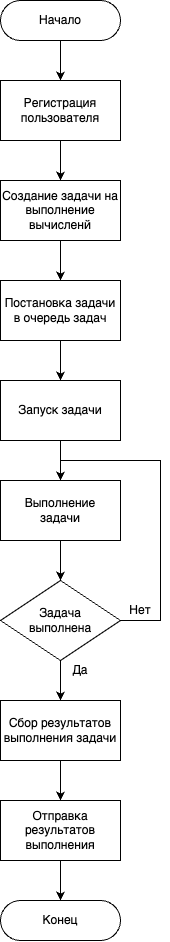

The diagram above was exported from draw.io. Its source (the exported page's mxGraphModel, read from the mxfile embedded in the PNG):
<mxGraphModel dx="652" dy="562" grid="1" gridSize="10" guides="1" tooltips="1" connect="1" arrows="1" fold="1" page="1" pageScale="1" pageWidth="850" pageHeight="1100" math="0" shadow="0">
  <root>
    <mxCell id="0" />
    <mxCell id="1" parent="0" />
    <mxCell id="xfSyXPQjouy4FCIBMF2q-13" style="edgeStyle=orthogonalEdgeStyle;rounded=0;orthogonalLoop=1;jettySize=auto;html=1;entryX=0.5;entryY=0;entryDx=0;entryDy=0;" parent="1" source="xfSyXPQjouy4FCIBMF2q-1" target="xfSyXPQjouy4FCIBMF2q-2" edge="1">
      <mxGeometry relative="1" as="geometry" />
    </mxCell>
    <mxCell id="xfSyXPQjouy4FCIBMF2q-1" value="Начало" style="rounded=1;whiteSpace=wrap;html=1;arcSize=50;" parent="1" vertex="1">
      <mxGeometry x="240" y="40" width="120" height="40" as="geometry" />
    </mxCell>
    <mxCell id="xfSyXPQjouy4FCIBMF2q-14" style="edgeStyle=orthogonalEdgeStyle;rounded=0;orthogonalLoop=1;jettySize=auto;html=1;entryX=0.5;entryY=0;entryDx=0;entryDy=0;" parent="1" source="xfSyXPQjouy4FCIBMF2q-2" target="xfSyXPQjouy4FCIBMF2q-3" edge="1">
      <mxGeometry relative="1" as="geometry" />
    </mxCell>
    <mxCell id="xfSyXPQjouy4FCIBMF2q-2" value="Регистрация пользователя" style="rounded=0;whiteSpace=wrap;html=1;" parent="1" vertex="1">
      <mxGeometry x="240" y="120" width="120" height="60" as="geometry" />
    </mxCell>
    <mxCell id="xfSyXPQjouy4FCIBMF2q-15" style="edgeStyle=orthogonalEdgeStyle;rounded=0;orthogonalLoop=1;jettySize=auto;html=1;entryX=0.5;entryY=0;entryDx=0;entryDy=0;" parent="1" source="xfSyXPQjouy4FCIBMF2q-3" target="xfSyXPQjouy4FCIBMF2q-4" edge="1">
      <mxGeometry relative="1" as="geometry" />
    </mxCell>
    <mxCell id="xfSyXPQjouy4FCIBMF2q-3" value="Создание задачи на выполнение вычисленй" style="rounded=0;whiteSpace=wrap;html=1;" parent="1" vertex="1">
      <mxGeometry x="240" y="220" width="120" height="60" as="geometry" />
    </mxCell>
    <mxCell id="xfSyXPQjouy4FCIBMF2q-16" style="edgeStyle=orthogonalEdgeStyle;rounded=0;orthogonalLoop=1;jettySize=auto;html=1;entryX=0.5;entryY=0;entryDx=0;entryDy=0;" parent="1" source="xfSyXPQjouy4FCIBMF2q-4" target="xfSyXPQjouy4FCIBMF2q-5" edge="1">
      <mxGeometry relative="1" as="geometry" />
    </mxCell>
    <mxCell id="xfSyXPQjouy4FCIBMF2q-4" value="Постановка задачи в очередь задач" style="rounded=0;whiteSpace=wrap;html=1;" parent="1" vertex="1">
      <mxGeometry x="240" y="320" width="120" height="60" as="geometry" />
    </mxCell>
    <mxCell id="xfSyXPQjouy4FCIBMF2q-17" style="edgeStyle=orthogonalEdgeStyle;rounded=0;orthogonalLoop=1;jettySize=auto;html=1;entryX=0.5;entryY=0;entryDx=0;entryDy=0;" parent="1" source="xfSyXPQjouy4FCIBMF2q-5" target="xfSyXPQjouy4FCIBMF2q-6" edge="1">
      <mxGeometry relative="1" as="geometry" />
    </mxCell>
    <mxCell id="xfSyXPQjouy4FCIBMF2q-5" value="Запуск задачи" style="rounded=0;whiteSpace=wrap;html=1;" parent="1" vertex="1">
      <mxGeometry x="240" y="420" width="120" height="60" as="geometry" />
    </mxCell>
    <mxCell id="xfSyXPQjouy4FCIBMF2q-18" style="edgeStyle=orthogonalEdgeStyle;rounded=0;orthogonalLoop=1;jettySize=auto;html=1;entryX=0.5;entryY=0;entryDx=0;entryDy=0;" parent="1" source="xfSyXPQjouy4FCIBMF2q-6" target="xfSyXPQjouy4FCIBMF2q-9" edge="1">
      <mxGeometry relative="1" as="geometry" />
    </mxCell>
    <mxCell id="xfSyXPQjouy4FCIBMF2q-6" value="Выполнение&lt;div&gt;задачи&lt;/div&gt;" style="rounded=0;whiteSpace=wrap;html=1;" parent="1" vertex="1">
      <mxGeometry x="240" y="520" width="120" height="60" as="geometry" />
    </mxCell>
    <mxCell id="xfSyXPQjouy4FCIBMF2q-19" style="edgeStyle=orthogonalEdgeStyle;rounded=0;orthogonalLoop=1;jettySize=auto;html=1;entryX=0.5;entryY=0;entryDx=0;entryDy=0;" parent="1" source="xfSyXPQjouy4FCIBMF2q-7" target="xfSyXPQjouy4FCIBMF2q-8" edge="1">
      <mxGeometry relative="1" as="geometry" />
    </mxCell>
    <mxCell id="xfSyXPQjouy4FCIBMF2q-7" value="Сбор результатов&lt;div&gt;выполнения задачи&lt;/div&gt;" style="rounded=0;whiteSpace=wrap;html=1;" parent="1" vertex="1">
      <mxGeometry x="240" y="740" width="120" height="60" as="geometry" />
    </mxCell>
    <mxCell id="xfSyXPQjouy4FCIBMF2q-21" style="edgeStyle=orthogonalEdgeStyle;rounded=0;orthogonalLoop=1;jettySize=auto;html=1;entryX=0.5;entryY=0;entryDx=0;entryDy=0;" parent="1" source="xfSyXPQjouy4FCIBMF2q-8" target="xfSyXPQjouy4FCIBMF2q-12" edge="1">
      <mxGeometry relative="1" as="geometry" />
    </mxCell>
    <mxCell id="xfSyXPQjouy4FCIBMF2q-8" value="Отправка результатов выполнения" style="rounded=0;whiteSpace=wrap;html=1;" parent="1" vertex="1">
      <mxGeometry x="240" y="840" width="120" height="60" as="geometry" />
    </mxCell>
    <mxCell id="xfSyXPQjouy4FCIBMF2q-10" style="edgeStyle=orthogonalEdgeStyle;rounded=0;orthogonalLoop=1;jettySize=auto;html=1;exitX=1;exitY=0.5;exitDx=0;exitDy=0;" parent="1" source="xfSyXPQjouy4FCIBMF2q-9" edge="1">
      <mxGeometry relative="1" as="geometry">
        <mxPoint x="410" y="660" as="sourcePoint" />
        <Array as="points">
          <mxPoint x="400" y="660" />
          <mxPoint x="400" y="500" />
          <mxPoint x="300" y="500" />
        </Array>
        <mxPoint x="300" y="520" as="targetPoint" />
      </mxGeometry>
    </mxCell>
    <mxCell id="xfSyXPQjouy4FCIBMF2q-11" style="edgeStyle=orthogonalEdgeStyle;rounded=0;orthogonalLoop=1;jettySize=auto;html=1;entryX=0.5;entryY=0;entryDx=0;entryDy=0;" parent="1" source="xfSyXPQjouy4FCIBMF2q-9" target="xfSyXPQjouy4FCIBMF2q-7" edge="1">
      <mxGeometry relative="1" as="geometry" />
    </mxCell>
    <mxCell id="xfSyXPQjouy4FCIBMF2q-9" value="Задача&lt;div&gt;выполнена&lt;/div&gt;" style="rhombus;whiteSpace=wrap;html=1;" parent="1" vertex="1">
      <mxGeometry x="240" y="620" width="120" height="80" as="geometry" />
    </mxCell>
    <mxCell id="xfSyXPQjouy4FCIBMF2q-12" value="Конец" style="rounded=1;whiteSpace=wrap;html=1;arcSize=50;" parent="1" vertex="1">
      <mxGeometry x="240" y="940" width="120" height="40" as="geometry" />
    </mxCell>
    <mxCell id="xfSyXPQjouy4FCIBMF2q-22" value="Да" style="text;html=1;align=center;verticalAlign=middle;whiteSpace=wrap;rounded=0;" parent="1" vertex="1">
      <mxGeometry x="300" y="700" width="40" height="20" as="geometry" />
    </mxCell>
    <mxCell id="xfSyXPQjouy4FCIBMF2q-23" value="Нет" style="text;html=1;align=center;verticalAlign=middle;whiteSpace=wrap;rounded=0;" parent="1" vertex="1">
      <mxGeometry x="360" y="640" width="40" height="20" as="geometry" />
    </mxCell>
  </root>
</mxGraphModel>